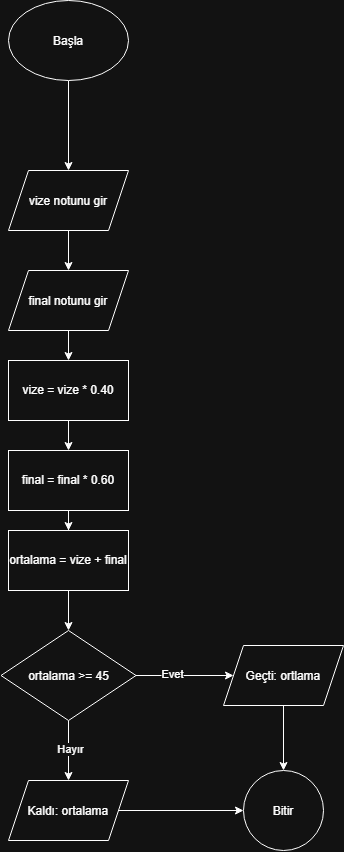

The diagram above was exported from draw.io. Its source (the exported page's mxGraphModel, read from the mxfile embedded in the PNG):
<mxGraphModel dx="933" dy="502" grid="1" gridSize="10" guides="1" tooltips="1" connect="1" arrows="1" fold="1" page="1" pageScale="1" pageWidth="850" pageHeight="1100" math="0" shadow="0">
  <root>
    <mxCell id="HnH0nnupywunOhn1cNMo-0" />
    <mxCell id="HnH0nnupywunOhn1cNMo-1" parent="HnH0nnupywunOhn1cNMo-0" />
    <mxCell id="Z28K8TIykf1oAFttHStY-1" edge="1" parent="HnH0nnupywunOhn1cNMo-1" source="HnH0nnupywunOhn1cNMo-3" style="edgeStyle=orthogonalEdgeStyle;rounded=0;orthogonalLoop=1;jettySize=auto;html=1;defaultLabelBackgroundColor=page;" target="Z28K8TIykf1oAFttHStY-0" value="">
      <mxGeometry relative="1" as="geometry" />
    </mxCell>
    <mxCell id="HnH0nnupywunOhn1cNMo-3" parent="HnH0nnupywunOhn1cNMo-1" style="ellipse;whiteSpace=wrap;html=1;shapeInside=1;" value="Başla" vertex="1">
      <mxGeometry height="80" width="120" x="350" y="50" as="geometry" />
    </mxCell>
    <mxCell id="HnH0nnupywunOhn1cNMo-4" parent="HnH0nnupywunOhn1cNMo-1" style="ellipse;whiteSpace=wrap;html=1;shapeInside=1;" value="Bitir" vertex="1">
      <mxGeometry height="80" width="80" x="585" y="820" as="geometry" />
    </mxCell>
    <mxCell id="Z28K8TIykf1oAFttHStY-5" edge="1" parent="HnH0nnupywunOhn1cNMo-1" source="Z28K8TIykf1oAFttHStY-0" style="edgeStyle=orthogonalEdgeStyle;rounded=0;orthogonalLoop=1;jettySize=auto;html=1;defaultLabelBackgroundColor=page;" target="Z28K8TIykf1oAFttHStY-4" value="">
      <mxGeometry relative="1" as="geometry" />
    </mxCell>
    <mxCell id="Z28K8TIykf1oAFttHStY-0" parent="HnH0nnupywunOhn1cNMo-1" style="shape=parallelogram;perimeter=parallelogramPerimeter;whiteSpace=wrap;html=1;shapeInside=1;fixedSize=1;" value="vize notunu gir" vertex="1">
      <mxGeometry height="60" width="120" x="350" y="220" as="geometry" />
    </mxCell>
    <mxCell id="Z28K8TIykf1oAFttHStY-7" edge="1" parent="HnH0nnupywunOhn1cNMo-1" source="Z28K8TIykf1oAFttHStY-4" style="edgeStyle=orthogonalEdgeStyle;rounded=0;orthogonalLoop=1;jettySize=auto;html=1;defaultLabelBackgroundColor=page;" target="Z28K8TIykf1oAFttHStY-6" value="">
      <mxGeometry relative="1" as="geometry" />
    </mxCell>
    <mxCell id="Z28K8TIykf1oAFttHStY-4" parent="HnH0nnupywunOhn1cNMo-1" style="shape=parallelogram;perimeter=parallelogramPerimeter;whiteSpace=wrap;html=1;shapeInside=1;fixedSize=1;" value="final notunu gir" vertex="1">
      <mxGeometry height="60" width="120" x="350" y="320" as="geometry" />
    </mxCell>
    <mxCell id="Z28K8TIykf1oAFttHStY-9" edge="1" parent="HnH0nnupywunOhn1cNMo-1" source="Z28K8TIykf1oAFttHStY-6" style="edgeStyle=orthogonalEdgeStyle;rounded=0;orthogonalLoop=1;jettySize=auto;html=1;defaultLabelBackgroundColor=page;" target="Z28K8TIykf1oAFttHStY-8" value="">
      <mxGeometry relative="1" as="geometry" />
    </mxCell>
    <mxCell id="Z28K8TIykf1oAFttHStY-6" parent="HnH0nnupywunOhn1cNMo-1" style="whiteSpace=wrap;html=1;" value="vize = vize * 0.40" vertex="1">
      <mxGeometry height="60" width="120" x="350" y="410" as="geometry" />
    </mxCell>
    <mxCell id="Z28K8TIykf1oAFttHStY-12" edge="1" parent="HnH0nnupywunOhn1cNMo-1" source="Z28K8TIykf1oAFttHStY-8" style="edgeStyle=orthogonalEdgeStyle;rounded=0;orthogonalLoop=1;jettySize=auto;html=1;defaultLabelBackgroundColor=page;" target="Z28K8TIykf1oAFttHStY-11" value="">
      <mxGeometry relative="1" as="geometry" />
    </mxCell>
    <mxCell id="Z28K8TIykf1oAFttHStY-8" parent="HnH0nnupywunOhn1cNMo-1" style="whiteSpace=wrap;html=1;" value="final = final * 0.60" vertex="1">
      <mxGeometry height="60" width="120" x="350" y="500" as="geometry" />
    </mxCell>
    <mxCell id="Z28K8TIykf1oAFttHStY-14" edge="1" parent="HnH0nnupywunOhn1cNMo-1" source="Z28K8TIykf1oAFttHStY-11" style="edgeStyle=orthogonalEdgeStyle;rounded=0;orthogonalLoop=1;jettySize=auto;html=1;defaultLabelBackgroundColor=page;" target="Z28K8TIykf1oAFttHStY-13" value="">
      <mxGeometry relative="1" as="geometry" />
    </mxCell>
    <mxCell id="Z28K8TIykf1oAFttHStY-11" parent="HnH0nnupywunOhn1cNMo-1" style="whiteSpace=wrap;html=1;" value="ortalama = vize + final" vertex="1">
      <mxGeometry height="60" width="120" x="350" y="580" as="geometry" />
    </mxCell>
    <mxCell id="Z28K8TIykf1oAFttHStY-16" edge="1" parent="HnH0nnupywunOhn1cNMo-1" source="Z28K8TIykf1oAFttHStY-13" style="edgeStyle=orthogonalEdgeStyle;rounded=0;orthogonalLoop=1;jettySize=auto;html=1;defaultLabelBackgroundColor=page;" target="Z28K8TIykf1oAFttHStY-15" value="">
      <mxGeometry relative="1" as="geometry" />
    </mxCell>
    <mxCell id="Z28K8TIykf1oAFttHStY-17" connectable="0" parent="Z28K8TIykf1oAFttHStY-16" style="edgeLabel;html=1;align=center;verticalAlign=middle;resizable=0;points=[];inheritText=1;defaultLabelBackgroundColor=page;" value="Evet" vertex="1">
      <mxGeometry relative="1" x="-0.2707" y="2" as="geometry">
        <mxPoint as="offset" />
      </mxGeometry>
    </mxCell>
    <mxCell id="Z28K8TIykf1oAFttHStY-22" edge="1" parent="HnH0nnupywunOhn1cNMo-1" source="Z28K8TIykf1oAFttHStY-13" style="edgeStyle=orthogonalEdgeStyle;rounded=0;orthogonalLoop=1;jettySize=auto;html=1;defaultLabelBackgroundColor=page;" target="Z28K8TIykf1oAFttHStY-20" value="">
      <mxGeometry relative="1" as="geometry" />
    </mxCell>
    <mxCell id="Z28K8TIykf1oAFttHStY-23" connectable="0" parent="Z28K8TIykf1oAFttHStY-22" style="edgeLabel;html=1;align=center;verticalAlign=middle;resizable=0;points=[];inheritText=1;defaultLabelBackgroundColor=page;" value="Hayır" vertex="1">
      <mxGeometry relative="1" x="-0.0806" y="1" as="geometry">
        <mxPoint as="offset" />
      </mxGeometry>
    </mxCell>
    <mxCell id="Z28K8TIykf1oAFttHStY-13" parent="HnH0nnupywunOhn1cNMo-1" style="rhombus;whiteSpace=wrap;html=1;shapeInside=1;" value="ortalama &amp;gt;= 45" vertex="1">
      <mxGeometry height="90" width="135" x="342.5" y="680" as="geometry" />
    </mxCell>
    <mxCell id="Z28K8TIykf1oAFttHStY-25" edge="1" parent="HnH0nnupywunOhn1cNMo-1" source="Z28K8TIykf1oAFttHStY-15" style="edgeStyle=orthogonalEdgeStyle;rounded=0;orthogonalLoop=1;jettySize=auto;html=1;defaultLabelBackgroundColor=page;entryX=0.5;entryY=0;entryDx=0;entryDy=0;" target="HnH0nnupywunOhn1cNMo-4">
      <mxGeometry relative="1" as="geometry">
        <mxPoint x="625" y="810" as="targetPoint" />
      </mxGeometry>
    </mxCell>
    <mxCell id="Z28K8TIykf1oAFttHStY-15" parent="HnH0nnupywunOhn1cNMo-1" style="shape=parallelogram;perimeter=parallelogramPerimeter;whiteSpace=wrap;html=1;shapeInside=1;fixedSize=1;" value="Geçti: ortlama" vertex="1">
      <mxGeometry height="60" width="120" x="565" y="695" as="geometry" />
    </mxCell>
    <mxCell id="Z28K8TIykf1oAFttHStY-24" edge="1" parent="HnH0nnupywunOhn1cNMo-1" source="Z28K8TIykf1oAFttHStY-20" style="edgeStyle=orthogonalEdgeStyle;rounded=0;orthogonalLoop=1;jettySize=auto;html=1;defaultLabelBackgroundColor=page;" target="HnH0nnupywunOhn1cNMo-4" value="">
      <mxGeometry relative="1" as="geometry" />
    </mxCell>
    <mxCell id="Z28K8TIykf1oAFttHStY-20" parent="HnH0nnupywunOhn1cNMo-1" style="shape=parallelogram;perimeter=parallelogramPerimeter;whiteSpace=wrap;html=1;shapeInside=1;fixedSize=1;" value="Kaldı: ortalama" vertex="1">
      <mxGeometry height="60" width="120" x="350" y="830" as="geometry" />
    </mxCell>
  </root>
</mxGraphModel>